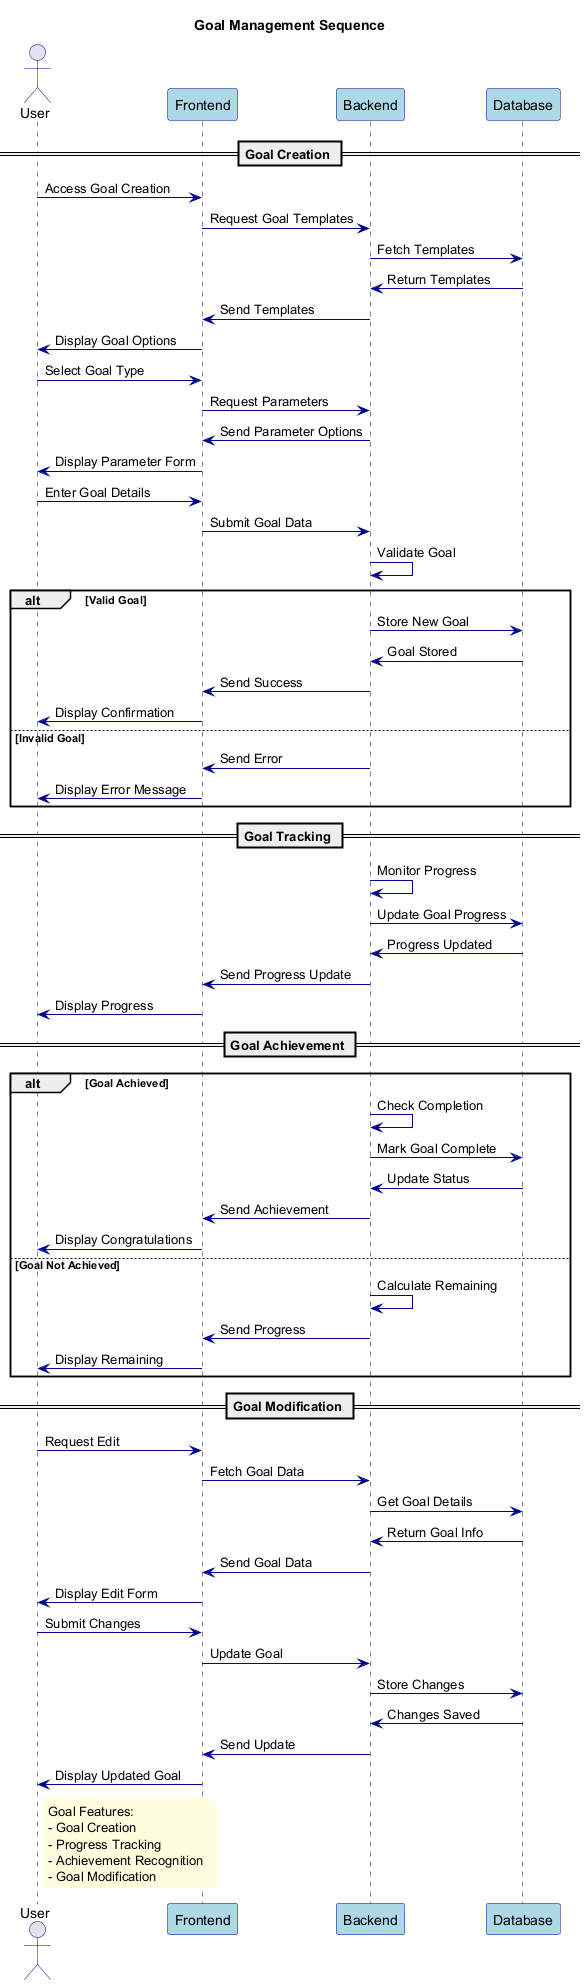

The diagram above was rendered by PlantUML. Its source (embedded in the PNG):
@startuml GoalManagement

' Styling
skinparam backgroundColor white
skinparam sequence {
    ArrowColor DarkBlue
    ActorBorderColor DarkBlue
    LifeLineBorderColor DarkBlue
    ParticipantBorderColor DarkBlue
    ParticipantBackgroundColor LightBlue
}
skinparam note {
    BackgroundColor LightYellow
    BorderColor DarkYellow
    FontColor Black
}

title Goal Management Sequence

actor User
participant "Frontend" as FE
participant "Backend" as BE
participant "Database" as DB

== Goal Creation ==

User -> FE: Access Goal Creation
FE -> BE: Request Goal Templates
BE -> DB: Fetch Templates
DB -> BE: Return Templates
BE -> FE: Send Templates
FE -> User: Display Goal Options

User -> FE: Select Goal Type
FE -> BE: Request Parameters
BE -> FE: Send Parameter Options
FE -> User: Display Parameter Form

User -> FE: Enter Goal Details
FE -> BE: Submit Goal Data
BE -> BE: Validate Goal
alt Valid Goal
    BE -> DB: Store New Goal
    DB -> BE: Goal Stored
    BE -> FE: Send Success
    FE -> User: Display Confirmation
else Invalid Goal
    BE -> FE: Send Error
    FE -> User: Display Error Message
end

== Goal Tracking ==

BE -> BE: Monitor Progress
BE -> DB: Update Goal Progress
DB -> BE: Progress Updated
BE -> FE: Send Progress Update
FE -> User: Display Progress

== Goal Achievement ==

alt Goal Achieved
    BE -> BE: Check Completion
    BE -> DB: Mark Goal Complete
    DB -> BE: Update Status
    BE -> FE: Send Achievement
    FE -> User: Display Congratulations
else Goal Not Achieved
    BE -> BE: Calculate Remaining
    BE -> FE: Send Progress
    FE -> User: Display Remaining
end

== Goal Modification ==

User -> FE: Request Edit
FE -> BE: Fetch Goal Data
BE -> DB: Get Goal Details
DB -> BE: Return Goal Info
BE -> FE: Send Goal Data
FE -> User: Display Edit Form

User -> FE: Submit Changes
FE -> BE: Update Goal
BE -> DB: Store Changes
DB -> BE: Changes Saved
BE -> FE: Send Update
FE -> User: Display Updated Goal

note right of User
  Goal Features:
  - Goal Creation
  - Progress Tracking
  - Achievement Recognition
  - Goal Modification
end note

@enduml